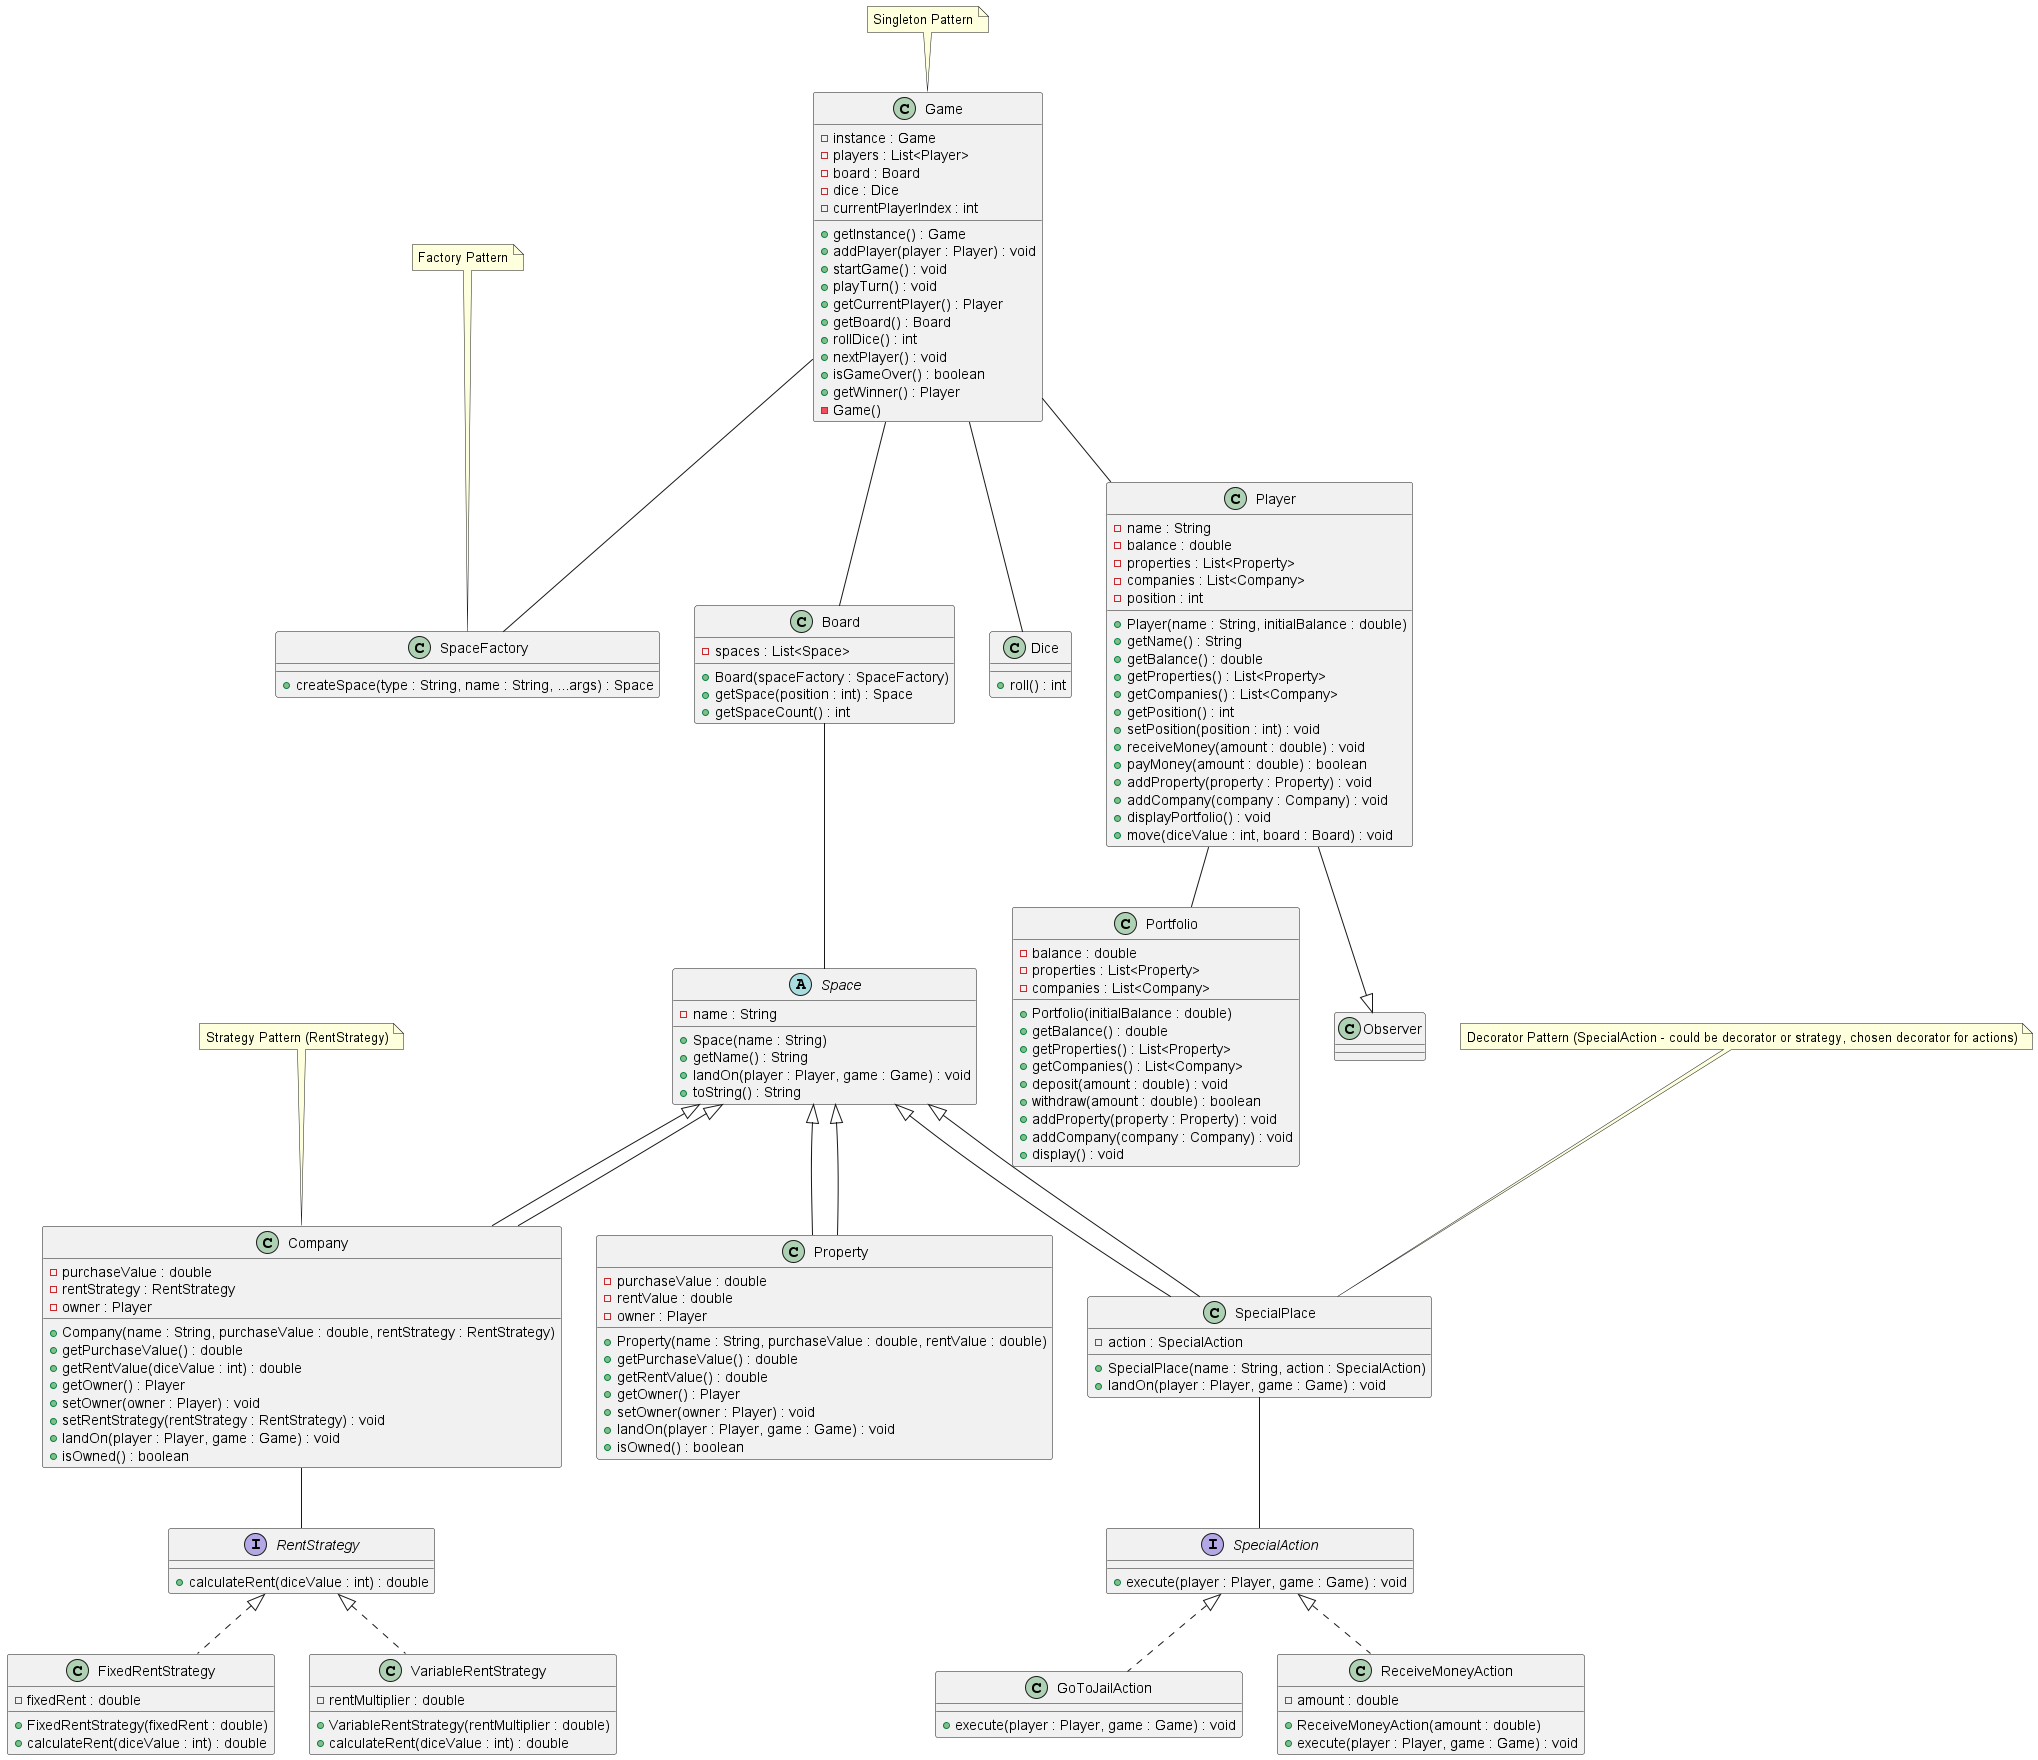

The diagram above was rendered by PlantUML. Its source (embedded in the PNG):
@startuml monopoly
class Game {
    - instance : Game
    - players : List<Player>
    - board : Board
    - dice : Dice
    - currentPlayerIndex : int
    + getInstance() : Game
    + addPlayer(player : Player) : void
    + startGame() : void
    + playTurn() : void
    + getCurrentPlayer() : Player
    + getBoard() : Board
    + rollDice() : int
    + nextPlayer() : void
    + isGameOver() : boolean
    + getWinner() : Player
    - Game()
}

class Board {
    - spaces : List<Space>
    + Board(spaceFactory : SpaceFactory)
    + getSpace(position : int) : Space
    + getSpaceCount() : int
}

abstract class Space {
    - name : String
    + Space(name : String)
    + getName() : String
    + landOn(player : Player, game : Game) : void
    + toString() : String
}

class Property extends Space {
    - purchaseValue : double
    - rentValue : double
    - owner : Player
    + Property(name : String, purchaseValue : double, rentValue : double)
    + getPurchaseValue() : double
    + getRentValue() : double
    + getOwner() : Player
    + setOwner(owner : Player) : void
    + landOn(player : Player, game : Game) : void
    + isOwned() : boolean
}

class Company extends Space {
    - purchaseValue : double
    - rentStrategy : RentStrategy
    - owner : Player
    + Company(name : String, purchaseValue : double, rentStrategy : RentStrategy)
    + getPurchaseValue() : double
    + getRentValue(diceValue : int) : double
    + getOwner() : Player
    + setOwner(owner : Player) : void
    + setRentStrategy(rentStrategy : RentStrategy) : void
    + landOn(player : Player, game : Game) : void
    + isOwned() : boolean
}

class SpecialPlace extends Space {
    - action : SpecialAction
    + SpecialPlace(name : String, action : SpecialAction)
    + landOn(player : Player, game : Game) : void
}

interface RentStrategy {
    + calculateRent(diceValue : int) : double
}

class FixedRentStrategy implements RentStrategy {
    - fixedRent : double
    + FixedRentStrategy(fixedRent : double)
    + calculateRent(diceValue : int) : double
}

class VariableRentStrategy implements RentStrategy {
    - rentMultiplier : double
    + VariableRentStrategy(rentMultiplier : double)
    + calculateRent(diceValue : int) : double
}

interface SpecialAction {
    + execute(player : Player, game : Game) : void
}

class GoToJailAction implements SpecialAction {
    + execute(player : Player, game : Game) : void
}

class ReceiveMoneyAction implements SpecialAction {
    - amount : double
    + ReceiveMoneyAction(amount : double)
    + execute(player : Player, game : Game) : void
}

class Player {
    - name : String
    - balance : double
    - properties : List<Property>
    - companies : List<Company>
    - position : int
    + Player(name : String, initialBalance : double)
    + getName() : String
    + getBalance() : double
    + getProperties() : List<Property>
    + getCompanies() : List<Company>
    + getPosition() : int
    + setPosition(position : int) : void
    + receiveMoney(amount : double) : void
    + payMoney(amount : double) : boolean
    + addProperty(property : Property) : void
    + addCompany(company : Company) : void
    + displayPortfolio() : void
    + move(diceValue : int, board : Board) : void
}

class Portfolio {
    - balance : double
    - properties : List<Property>
    - companies : List<Company>
    + Portfolio(initialBalance : double)
    + getBalance() : double
    + getProperties() : List<Property>
    + getCompanies() : List<Company>
    + deposit(amount : double) : void
    + withdraw(amount : double) : boolean
    + addProperty(property : Property) : void
    + addCompany(company : Company) : void
    + display() : void
}

class Dice {
    + roll() : int
}

class SpaceFactory {
    + createSpace(type : String, name : String, ...args) : Space
}


Game -- Board
Game -- Player
Game -- Dice
Game -- SpaceFactory
Board -- Space
Space <|-- Property
Space <|-- Company
Space <|-- SpecialPlace
Company -- RentStrategy
SpecialPlace -- SpecialAction
Player -- Portfolio
Player --|> Observer

note top of Game : Singleton Pattern
note top of SpaceFactory : Factory Pattern
note top of Company : Strategy Pattern (RentStrategy)
note top of SpecialPlace : Decorator Pattern (SpecialAction - could be decorator or strategy, chosen decorator for actions)
@enduml